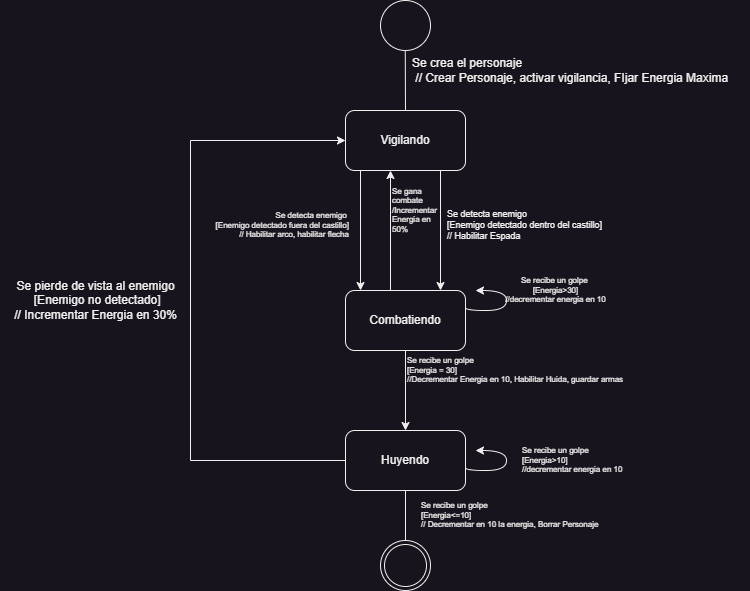

The diagram above was exported from draw.io. Its source (the exported page's mxGraphModel, read from the mxfile embedded in the PNG):
<mxGraphModel dx="880" dy="532" grid="1" gridSize="10" guides="1" tooltips="1" connect="1" arrows="1" fold="1" page="1" pageScale="1" pageWidth="827" pageHeight="1169" math="0" shadow="0">
  <root>
    <mxCell id="0" />
    <mxCell id="1" parent="0" />
    <mxCell id="1QDsfXWu8Jl1KrKMZYwW-1" value="" style="ellipse;whiteSpace=wrap;html=1;aspect=fixed;" parent="1" vertex="1">
      <mxGeometry x="430" y="90" width="50" height="50" as="geometry" />
    </mxCell>
    <mxCell id="1QDsfXWu8Jl1KrKMZYwW-2" value="" style="endArrow=none;html=1;rounded=0;exitX=0.5;exitY=0;exitDx=0;exitDy=0;" parent="1" source="1QDsfXWu8Jl1KrKMZYwW-4" edge="1">
      <mxGeometry width="50" height="50" relative="1" as="geometry">
        <mxPoint x="454.76" y="190" as="sourcePoint" />
        <mxPoint x="454.76" y="140" as="targetPoint" />
      </mxGeometry>
    </mxCell>
    <mxCell id="1QDsfXWu8Jl1KrKMZYwW-3" value="Se crea el personaje&lt;div&gt;&amp;nbsp;// Crear Personaje, activar vigilancia, FIjar Energia Maxima&lt;/div&gt;" style="text;html=1;align=left;verticalAlign=middle;resizable=0;points=[];autosize=1;strokeColor=none;fillColor=none;" parent="1" vertex="1">
      <mxGeometry x="460" y="140" width="340" height="40" as="geometry" />
    </mxCell>
    <mxCell id="1QDsfXWu8Jl1KrKMZYwW-6" value="" style="rounded=0;orthogonalLoop=1;jettySize=auto;html=1;exitX=0.5;exitY=1;exitDx=0;exitDy=0;" parent="1" edge="1">
      <mxGeometry relative="1" as="geometry">
        <mxPoint x="410" y="260.00000000000006" as="sourcePoint" />
        <mxPoint x="410" y="380" as="targetPoint" />
      </mxGeometry>
    </mxCell>
    <mxCell id="1QDsfXWu8Jl1KrKMZYwW-18" style="edgeStyle=orthogonalEdgeStyle;rounded=0;orthogonalLoop=1;jettySize=auto;html=1;entryX=0.5;entryY=0;entryDx=0;entryDy=0;" parent="1" edge="1">
      <mxGeometry relative="1" as="geometry">
        <mxPoint x="490" y="260.00000000000006" as="sourcePoint" />
        <mxPoint x="490" y="380" as="targetPoint" />
      </mxGeometry>
    </mxCell>
    <mxCell id="1QDsfXWu8Jl1KrKMZYwW-4" value="Vigilando" style="rounded=1;whiteSpace=wrap;html=1;" parent="1" vertex="1">
      <mxGeometry x="395" y="200" width="120" height="60" as="geometry" />
    </mxCell>
    <mxCell id="1QDsfXWu8Jl1KrKMZYwW-11" style="edgeStyle=orthogonalEdgeStyle;rounded=0;orthogonalLoop=1;jettySize=auto;html=1;curved=1;exitX=0.998;exitY=0.28;exitDx=0;exitDy=0;exitPerimeter=0;" parent="1" source="1QDsfXWu8Jl1KrKMZYwW-5" edge="1">
      <mxGeometry relative="1" as="geometry">
        <mxPoint x="525" y="380" as="targetPoint" />
        <mxPoint x="515" y="409.75800000000004" as="sourcePoint" />
        <Array as="points">
          <mxPoint x="515" y="400" />
          <mxPoint x="556" y="400" />
          <mxPoint x="556" y="380" />
        </Array>
      </mxGeometry>
    </mxCell>
    <mxCell id="1QDsfXWu8Jl1KrKMZYwW-16" value="" style="edgeStyle=orthogonalEdgeStyle;rounded=0;orthogonalLoop=1;jettySize=auto;html=1;" parent="1" source="1QDsfXWu8Jl1KrKMZYwW-5" target="1QDsfXWu8Jl1KrKMZYwW-15" edge="1">
      <mxGeometry relative="1" as="geometry" />
    </mxCell>
    <mxCell id="1QDsfXWu8Jl1KrKMZYwW-27" style="edgeStyle=orthogonalEdgeStyle;rounded=0;orthogonalLoop=1;jettySize=auto;html=1;entryX=0.5;entryY=1;entryDx=0;entryDy=0;" parent="1" edge="1">
      <mxGeometry relative="1" as="geometry">
        <mxPoint x="440" y="380" as="sourcePoint" />
        <mxPoint x="440" y="260" as="targetPoint" />
      </mxGeometry>
    </mxCell>
    <mxCell id="1QDsfXWu8Jl1KrKMZYwW-5" value="Combatiendo" style="whiteSpace=wrap;html=1;rounded=1;" parent="1" vertex="1">
      <mxGeometry x="395" y="380" width="120" height="60" as="geometry" />
    </mxCell>
    <mxCell id="1QDsfXWu8Jl1KrKMZYwW-7" value="&lt;h5 style=&quot;font-size: 8px;&quot;&gt;&lt;span style=&quot;font-weight: normal;&quot;&gt;&lt;font style=&quot;font-size: 8px;&quot;&gt;Se detecta enemigo&amp;nbsp;&lt;br&gt;&lt;/font&gt;&lt;font style=&quot;font-size: 8px;&quot;&gt;[Enemigo detectado fuera del castillo]&lt;br&gt;&lt;/font&gt;&lt;font style=&quot;font-size: 8px;&quot;&gt;// Habilitar arco, habilitar flecha&lt;/font&gt;&lt;/span&gt;&lt;/h5&gt;" style="text;html=1;align=right;verticalAlign=middle;resizable=0;points=[];autosize=1;strokeColor=none;fillColor=none;" parent="1" vertex="1">
      <mxGeometry x="240" y="280" width="160" height="70" as="geometry" />
    </mxCell>
    <mxCell id="1QDsfXWu8Jl1KrKMZYwW-12" value="&lt;h4 style=&quot;font-size: 8px;&quot;&gt;&lt;span style=&quot;font-weight: normal;&quot;&gt;&lt;font style=&quot;font-size: 8px;&quot;&gt;Se recibe un golpe&amp;nbsp;&lt;br&gt;&lt;/font&gt;&lt;font style=&quot;font-size: 8px;&quot;&gt;[Energia&amp;gt;30]&lt;br&gt;&lt;/font&gt;&lt;font style=&quot;font-size: 8px;&quot;&gt;//decrementar energia en 10&lt;/font&gt;&lt;/span&gt;&lt;/h4&gt;" style="text;html=1;align=center;verticalAlign=middle;resizable=0;points=[];autosize=1;strokeColor=none;fillColor=none;" parent="1" vertex="1">
      <mxGeometry x="545" y="350" width="120" height="60" as="geometry" />
    </mxCell>
    <mxCell id="1QDsfXWu8Jl1KrKMZYwW-14" value="&lt;h4 style=&quot;font-size: 8px;&quot;&gt;&lt;span style=&quot;font-weight: normal;&quot;&gt;&lt;font style=&quot;font-size: 8px;&quot;&gt;Se recibe un golpe&amp;nbsp;&lt;br&gt;&lt;/font&gt;&lt;font style=&quot;font-size: 8px;&quot;&gt;[Energia = 30]&lt;br&gt;&lt;/font&gt;&lt;font style=&quot;font-size: 8px;&quot;&gt;//Decrementar Energia en 10, Habilitar Huida, guardar armas&lt;/font&gt;&lt;/span&gt;&lt;/h4&gt;" style="text;html=1;align=left;verticalAlign=middle;resizable=0;points=[];autosize=1;strokeColor=none;fillColor=none;" parent="1" vertex="1">
      <mxGeometry x="455" y="430" width="240" height="60" as="geometry" />
    </mxCell>
    <mxCell id="1QDsfXWu8Jl1KrKMZYwW-25" style="edgeStyle=orthogonalEdgeStyle;rounded=0;orthogonalLoop=1;jettySize=auto;html=1;entryX=0;entryY=0.5;entryDx=0;entryDy=0;" parent="1" source="1QDsfXWu8Jl1KrKMZYwW-15" target="1QDsfXWu8Jl1KrKMZYwW-4" edge="1">
      <mxGeometry relative="1" as="geometry">
        <mxPoint x="260" y="260" as="targetPoint" />
        <Array as="points">
          <mxPoint x="240" y="550" />
          <mxPoint x="240" y="230" />
        </Array>
      </mxGeometry>
    </mxCell>
    <mxCell id="1QDsfXWu8Jl1KrKMZYwW-15" value="Huyendo" style="whiteSpace=wrap;html=1;rounded=1;" parent="1" vertex="1">
      <mxGeometry x="395" y="520" width="120" height="60" as="geometry" />
    </mxCell>
    <mxCell id="1QDsfXWu8Jl1KrKMZYwW-19" value="&lt;h5 style=&quot;font-size: 9px;&quot;&gt;&lt;span style=&quot;font-weight: normal;&quot;&gt;&lt;font style=&quot;font-size: 9px;&quot;&gt;Se detecta enemigo&lt;br&gt;&lt;/font&gt;&lt;font style=&quot;font-size: 9px;&quot;&gt;[Enemigo detectado dentro del castillo]&lt;br&gt;&lt;/font&gt;&lt;font style=&quot;font-size: 9px;&quot;&gt;// Habilitar Espada&lt;/font&gt;&lt;/span&gt;&lt;/h5&gt;" style="text;html=1;align=left;verticalAlign=middle;resizable=0;points=[];autosize=1;strokeColor=none;fillColor=none;" parent="1" vertex="1">
      <mxGeometry x="495" y="275" width="180" height="80" as="geometry" />
    </mxCell>
    <mxCell id="1QDsfXWu8Jl1KrKMZYwW-20" style="edgeStyle=orthogonalEdgeStyle;rounded=0;orthogonalLoop=1;jettySize=auto;html=1;curved=1;exitX=0.998;exitY=0.28;exitDx=0;exitDy=0;exitPerimeter=0;" parent="1" edge="1">
      <mxGeometry relative="1" as="geometry">
        <mxPoint x="525" y="540" as="targetPoint" />
        <mxPoint x="515" y="557" as="sourcePoint" />
        <Array as="points">
          <mxPoint x="515" y="560" />
          <mxPoint x="556" y="560" />
          <mxPoint x="556" y="540" />
        </Array>
      </mxGeometry>
    </mxCell>
    <mxCell id="1QDsfXWu8Jl1KrKMZYwW-21" value="&lt;h4 style=&quot;font-size: 8px;&quot;&gt;&lt;span style=&quot;font-weight: normal;&quot;&gt;&lt;font style=&quot;font-size: 8px;&quot;&gt;Se recibe un golpe&amp;nbsp;&lt;br&gt;&lt;/font&gt;&lt;font style=&quot;font-size: 8px;&quot;&gt;[Energia&amp;gt;10]&lt;br&gt;&lt;/font&gt;&lt;font style=&quot;font-size: 8px;&quot;&gt;//decrementar energia en 10&lt;/font&gt;&lt;/span&gt;&lt;/h4&gt;" style="text;html=1;align=left;verticalAlign=middle;resizable=0;points=[];autosize=1;strokeColor=none;fillColor=none;" parent="1" vertex="1">
      <mxGeometry x="570" y="520" width="120" height="60" as="geometry" />
    </mxCell>
    <mxCell id="1QDsfXWu8Jl1KrKMZYwW-22" value="" style="ellipse;shape=doubleEllipse;whiteSpace=wrap;html=1;aspect=fixed;" parent="1" vertex="1">
      <mxGeometry x="430" y="630" width="50" height="50" as="geometry" />
    </mxCell>
    <mxCell id="1QDsfXWu8Jl1KrKMZYwW-23" value="" style="endArrow=none;html=1;rounded=0;" parent="1" edge="1">
      <mxGeometry width="50" height="50" relative="1" as="geometry">
        <mxPoint x="455" y="630" as="sourcePoint" />
        <mxPoint x="455" y="580" as="targetPoint" />
      </mxGeometry>
    </mxCell>
    <mxCell id="1QDsfXWu8Jl1KrKMZYwW-24" value="&lt;h4 style=&quot;font-size: 8px;&quot;&gt;&lt;span style=&quot;font-weight: normal;&quot;&gt;&lt;font style=&quot;font-size: 8px;&quot;&gt;Se recibe un golpe&amp;nbsp;&lt;br&gt;&lt;/font&gt;&lt;font style=&quot;font-size: 8px;&quot;&gt;[Energia&amp;lt;=10]&lt;br&gt;&lt;/font&gt;&lt;font style=&quot;font-size: 8px;&quot;&gt;// Decrementar en 10 la energia, Borrar Personaje&lt;/font&gt;&lt;/span&gt;&lt;/h4&gt;" style="text;html=1;align=left;verticalAlign=middle;resizable=0;points=[];autosize=1;strokeColor=none;fillColor=none;" parent="1" vertex="1">
      <mxGeometry x="469" y="575" width="200" height="60" as="geometry" />
    </mxCell>
    <mxCell id="1QDsfXWu8Jl1KrKMZYwW-26" value="Se pierde de vista al enemigo&lt;div&gt;&amp;nbsp;[Enemigo no detectado]&lt;/div&gt;&lt;div&gt;// Incrementar Energia en 30%&lt;/div&gt;" style="text;html=1;align=center;verticalAlign=middle;resizable=0;points=[];autosize=1;strokeColor=none;fillColor=none;" parent="1" vertex="1">
      <mxGeometry x="50" y="360" width="190" height="60" as="geometry" />
    </mxCell>
    <mxCell id="1QDsfXWu8Jl1KrKMZYwW-28" value="&lt;h4 style=&quot;font-size: 8px;&quot;&gt;&lt;span style=&quot;font-weight: normal;&quot;&gt;Se gana&lt;br&gt;combate&lt;br&gt;/Incrementar&lt;br&gt;Energia en&lt;br&gt;50%&lt;/span&gt;&lt;/h4&gt;" style="text;html=1;align=left;verticalAlign=middle;resizable=0;points=[];autosize=1;strokeColor=none;fillColor=none;" parent="1" vertex="1">
      <mxGeometry x="440" y="260" width="70" height="80" as="geometry" />
    </mxCell>
  </root>
</mxGraphModel>